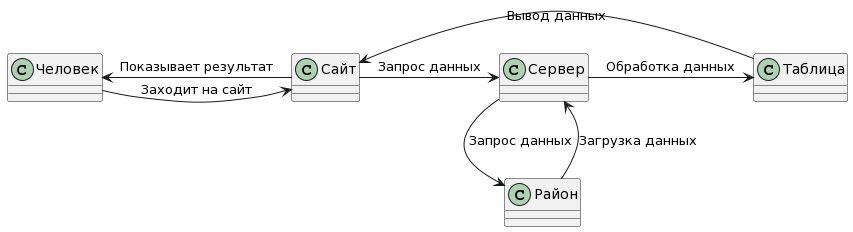

The diagram above was rendered by PlantUML. Its source (embedded in the PNG):
@startuml
class Сайт

Человек -> Сайт: Заходит на сайт 

Сайт -> Человек: Показывает результат

Сайт <- Таблица: Вывод данных

Сервер -> Таблица: Обработка данных

Сайт -> Сервер: Запрос данных

Сервер --> Район: Запрос данных

Сервер <-- Район: Загрузка данных
@enduml